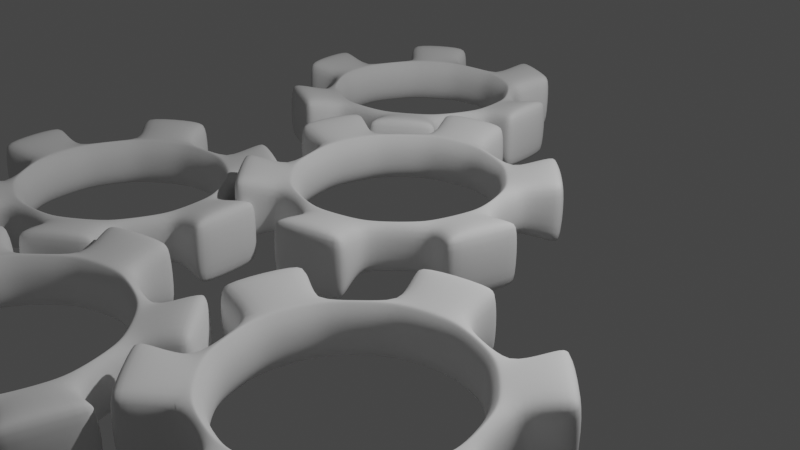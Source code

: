 # Source: gear.blend  (saved by Blender 2.81.16; exported with 4.5.12 LTS)
import bpy
from mathutils import Matrix  # noqa: F401  (used for matrix-valued properties, if any)

bpy.ops.wm.read_factory_settings(use_empty=True)
scene = bpy.context.scene
scene.name = 'Scene'

# ---- collections
col_collection = bpy.data.collections.new('Collection'); scene.collection.children.link(col_collection)

# ---- world
world_world = bpy.data.worlds.new('World'); scene.world = world_world
world_world.use_nodes = True; world_world.node_tree.nodes.clear()
_N = world_world.node_tree.nodes; _L = world_world.node_tree.links
n0 = _N.new('ShaderNodeOutputWorld'); n0.name = 'World Output'; n0.location = (300, 300)
n1 = _N.new('ShaderNodeBackground'); n1.name = 'Background'; n1.location = (10, 300)
n1.inputs[0].default_value = (0.05088, 0.05088, 0.05088, 1.0)
_L.new(n1.outputs[0], n0.inputs[0])
n0.is_active_output = True
world_world.color = (0.05088, 0.05088, 0.05088)
world_world.use_sun_shadow = False
world_world.sun_shadow_jitter_overblur = 0.0

# ---- cameras
cam_camera = bpy.data.cameras.new('Camera')
cam_camera.clip_end = 100.0
cam_camera.ortho_scale = 7.314

# ---- lights
light_light = bpy.data.lights.new('Light', 'POINT')
light_light.transmission_factor = 0.0
light_light.energy = 1000.0
light_light.shadow_soft_size = 0.1
light_light.shadow_maximum_resolution = 0.006
light_light.use_absolute_resolution = True

# ---- meshes
me_cylinder = bpy.data.meshes.new('Cylinder')
me_cylinder.from_pydata([(0.0, 1.0, -0.994), (0.0, 1.0, -0.5288), (0.5, 0.866, -0.994), (0.5, 0.866, -0.5288), (0.866, 0.5, -0.994), (0.866, 0.5, -0.5288), (1.0, -4.89e-08, -0.994), (1.0, -4.89e-08, -0.5288), (0.866, -0.5, -0.994), (0.866, -0.5, -0.5288), (0.5, -0.866, -0.994), (0.5, -0.866, -0.5288), (1.51e-07, -1.0, -0.994), (1.51e-07, -1.0, -0.5288), (-0.5, -0.866, -0.994), (-0.5, -0.866, -0.5288), (-0.866, -0.5, -0.994), (-0.866, -0.5, -0.5288), (-1.0, -4.701e-07, -0.994), (-1.0, -4.701e-07, -0.5288), (-0.866, 0.5, -0.994), (-0.866, 0.5, -0.5288), (-0.5, 0.866, -0.994), (-0.5, 0.866, -0.5288), (6.247e-09, 1.21, -1.043), (0.6048, 1.048, -1.043), (0.6048, 1.048, -0.4801), (6.247e-09, 1.21, -0.4801), (1.048, 0.6048, -1.043), (1.048, 0.6048, -0.4801), (1.21, -3e-08, -1.043), (1.21, -3e-08, -0.4801), (1.048, -0.6048, -1.043), (1.048, -0.6048, -0.4801), (0.6048, -1.048, -1.043), (0.6048, -1.048, -0.4801), (1.889e-07, -1.21, -1.043), (1.889e-07, -1.21, -0.4801), (-0.6048, -1.048, -1.043), (-0.6048, -1.048, -0.4801), (-1.048, -0.6048, -1.043), (-1.048, -0.6048, -0.4801), (-1.21, -5.395e-07, -1.043), (-1.21, -5.395e-07, -0.4801), (-1.048, 0.6048, -1.043), (-1.048, 0.6048, -0.4801), (-0.6048, 1.048, -1.043), (-0.6048, 1.048, -0.4801), (2.058e-08, 1.69, -1.155), (2.058e-08, 1.69, -0.3683), (0.8452, 1.464, -0.3683), (0.8452, 1.464, -1.155), (1.464, 0.8452, -1.155), (1.464, 0.8452, -0.3683), (1.69, 2.521e-08, -0.3683), (1.69, 2.521e-08, -1.155), (1.464, -0.8452, -1.155), (1.464, -0.8452, -0.3683), (0.8452, -1.464, -0.3683), (0.8452, -1.464, -1.155), (2.758e-07, -1.69, -1.155), (2.758e-07, -1.69, -0.3683), (-0.8452, -1.464, -0.3683), (-0.8452, -1.464, -1.155), (-1.464, -0.8452, -1.155), (-1.464, -0.8452, -0.3683), (-1.69, -6.868e-07, -0.3683), (-1.69, -6.868e-07, -1.155), (-1.464, 0.8452, -1.155), (-1.464, 0.8452, -0.3683), (-0.8452, 1.464, -0.3683), (-0.8452, 1.464, -1.155)], [], [(0, 2, 3, 1), (2, 4, 5, 3), (4, 6, 7, 5), (6, 8, 9, 7), (8, 10, 11, 9), (10, 12, 13, 11), (12, 14, 15, 13), (14, 16, 17, 15), (16, 18, 19, 17), (18, 20, 21, 19), (20, 22, 23, 21), (22, 0, 1, 23), (24, 27, 26, 25), (42, 43, 66, 67), (28, 29, 31, 30), (33, 32, 56, 57), (32, 33, 35, 34), (24, 46, 71, 48), (36, 37, 39, 38), (28, 25, 51, 52), (40, 41, 43, 42), (31, 33, 57, 54), (44, 45, 47, 46), (46, 47, 70, 71), (21, 23, 47, 45), (8, 6, 30, 32), (18, 16, 40, 42), (7, 9, 33, 31), (17, 19, 43, 41), (4, 2, 25, 28), (14, 12, 36, 38), (0, 22, 46, 24), (3, 5, 29, 26), (13, 15, 39, 37), (23, 1, 27, 47), (10, 8, 32, 34), (20, 18, 42, 44), (9, 11, 35, 33), (19, 21, 45, 43), (6, 4, 28, 30), (16, 14, 38, 40), (2, 0, 24, 25), (5, 7, 31, 29), (15, 17, 41, 39), (1, 3, 26, 27), (12, 10, 34, 36), (22, 20, 44, 46), (11, 13, 37, 35), (51, 50, 53, 52), (55, 54, 57, 56), (59, 58, 61, 60), (63, 62, 65, 64), (67, 66, 69, 68), (71, 70, 49, 48), (26, 29, 53, 50), (47, 27, 49, 70), (44, 42, 67, 68), (29, 28, 52, 53), (38, 39, 62, 63), (43, 45, 69, 66), (40, 38, 63, 64), (34, 35, 58, 59), (45, 44, 68, 69), (39, 41, 65, 62), (36, 34, 59, 60), (30, 31, 54, 55), (41, 40, 64, 65), (27, 24, 48, 49), (35, 37, 61, 58), (32, 30, 55, 56), (25, 26, 50, 51), (37, 36, 60, 61)])
me_cylinder.polygons.foreach_set('use_smooth', [True] * 72)
_uv = me_cylinder.uv_layers.new(name='UVMap')
_uv.uv.foreach_set('vector', [1.0, 0.5, 0.9167, 0.5, 0.9167, 1.0, 1.0, 1.0, 0.9167, 0.5, 0.8333, 0.5, 0.8333, 1.0, 0.9167, 1.0, 0.8333, 0.5, 0.75, 0.5, 0.75, 1.0, 0.8333, 1.0, 0.75, 0.5, 0.6667, 0.5, 0.6667, 1.0, 0.75, 1.0, 0.6667, 0.5, 0.5833, 0.5, 0.5833, 1.0, 0.6667, 1.0, 0.5833, 0.5, 0.5, 0.5, 0.5, 1.0, 0.5833, 1.0, 0.5, 0.5, 0.4167, 0.5, 0.4167, 1.0, 0.5, 1.0, 0.4167, 0.5, 0.3333, 0.5, 0.3333, 1.0, 0.4167, 1.0, 0.3333, 0.5, 0.25, 0.5, 0.25, 1.0, 0.3333, 1.0, 0.25, 0.5, 0.1667, 0.5, 0.1667, 1.0, 0.25, 1.0, 0.1667, 0.5, 0.08333, 0.5, 0.08333, 1.0, 0.1667, 1.0, 0.08333, 0.5, 7.451e-08, 0.5, 7.451e-08, 1.0, 0.08333, 1.0, 1.0, 0.5, 1.0, 1.0, 0.9167, 1.0, 0.9167, 0.5, 0.25, 0.5, 0.25, 1.0, 0.25, 1.0, 0.25, 0.5, 0.8333, 0.5, 0.8333, 1.0, 0.75, 1.0, 0.75, 0.5, 0.6667, 1.0, 0.6667, 0.5, 0.6667, 0.5, 0.6667, 1.0, 0.6667, 0.5, 0.6667, 1.0, 0.5833, 1.0, 0.5833, 0.5, 7.451e-08, 0.5, 0.08333, 0.5, 0.08333, 0.5, 7.451e-08, 0.5, 0.5, 0.5, 0.5, 1.0, 0.4167, 1.0, 0.4167, 0.5, 0.8333, 0.5, 0.9167, 0.5, 0.9167, 0.5, 0.8333, 0.5, 0.3333, 0.5, 0.3333, 1.0, 0.25, 1.0, 0.25, 0.5, 0.75, 1.0, 0.6667, 1.0, 0.6667, 1.0, 0.75, 1.0, 0.1667, 0.5, 0.1667, 1.0, 0.08333, 1.0, 0.08333, 0.5, 0.08333, 0.5, 0.08333, 1.0, 0.08333, 1.0, 0.08333, 0.5, 0.1667, 1.0, 0.08333, 1.0, 0.08333, 1.0, 0.1667, 1.0, 0.6667, 0.5, 0.75, 0.5, 0.75, 0.5, 0.6667, 0.5, 0.25, 0.5, 0.3333, 0.5, 0.3333, 0.5, 0.25, 0.5, 0.75, 1.0, 0.6667, 1.0, 0.6667, 1.0, 0.75, 1.0, 0.3333, 1.0, 0.25, 1.0, 0.25, 1.0, 0.3333, 1.0, 0.8333, 0.5, 0.9167, 0.5, 0.9167, 0.5, 0.8333, 0.5, 0.4167, 0.5, 0.5, 0.5, 0.5, 0.5, 0.4167, 0.5, 7.451e-08, 0.5, 0.08333, 0.5, 0.08333, 0.5, 7.451e-08, 0.5, 0.9167, 1.0, 0.8333, 1.0, 0.8333, 1.0, 0.9167, 1.0, 0.5, 1.0, 0.4167, 1.0, 0.4167, 1.0, 0.5, 1.0, 0.08333, 1.0, 7.451e-08, 1.0, 7.451e-08, 1.0, 0.08333, 1.0, 0.5833, 0.5, 0.6667, 0.5, 0.6667, 0.5, 0.5833, 0.5, 0.1667, 0.5, 0.25, 0.5, 0.25, 0.5, 0.1667, 0.5, 0.6667, 1.0, 0.5833, 1.0, 0.5833, 1.0, 0.6667, 1.0, 0.25, 1.0, 0.1667, 1.0, 0.1667, 1.0, 0.25, 1.0, 0.75, 0.5, 0.8333, 0.5, 0.8333, 0.5, 0.75, 0.5, 0.3333, 0.5, 0.4167, 0.5, 0.4167, 0.5, 0.3333, 0.5, 0.9167, 0.5, 1.0, 0.5, 1.0, 0.5, 0.9167, 0.5, 0.8333, 1.0, 0.75, 1.0, 0.75, 1.0, 0.8333, 1.0, 0.4167, 1.0, 0.3333, 1.0, 0.3333, 1.0, 0.4167, 1.0, 1.0, 1.0, 0.9167, 1.0, 0.9167, 1.0, 1.0, 1.0, 0.5, 0.5, 0.5833, 0.5, 0.5833, 0.5, 0.5, 0.5, 0.08333, 0.5, 0.1667, 0.5, 0.1667, 0.5, 0.08333, 0.5, 0.5833, 1.0, 0.5, 1.0, 0.5, 1.0, 0.5833, 1.0, 0.9167, 0.5, 0.9167, 1.0, 0.8333, 1.0, 0.8333, 0.5, 0.75, 0.5, 0.75, 1.0, 0.6667, 1.0, 0.6667, 0.5, 0.5833, 0.5, 0.5833, 1.0, 0.5, 1.0, 0.5, 0.5, 0.4167, 0.5, 0.4167, 1.0, 0.3333, 1.0, 0.3333, 0.5, 0.25, 0.5, 0.25, 1.0, 0.1667, 1.0, 0.1667, 0.5, 0.08333, 0.5, 0.08333, 1.0, 7.451e-08, 1.0, 7.451e-08, 0.5, 0.9167, 1.0, 0.8333, 1.0, 0.8333, 1.0, 0.9167, 1.0, 0.08333, 1.0, 7.451e-08, 1.0, 7.451e-08, 1.0, 0.08333, 1.0, 0.1667, 0.5, 0.25, 0.5, 0.25, 0.5, 0.1667, 0.5, 0.8333, 1.0, 0.8333, 0.5, 0.8333, 0.5, 0.8333, 1.0, 0.4167, 0.5, 0.4167, 1.0, 0.4167, 1.0, 0.4167, 0.5, 0.25, 1.0, 0.1667, 1.0, 0.1667, 1.0, 0.25, 1.0, 0.3333, 0.5, 0.4167, 0.5, 0.4167, 0.5, 0.3333, 0.5, 0.5833, 0.5, 0.5833, 1.0, 0.5833, 1.0, 0.5833, 0.5, 0.1667, 1.0, 0.1667, 0.5, 0.1667, 0.5, 0.1667, 1.0, 0.4167, 1.0, 0.3333, 1.0, 0.3333, 1.0, 0.4167, 1.0, 0.5, 0.5, 0.5833, 0.5, 0.5833, 0.5, 0.5, 0.5, 0.75, 0.5, 0.75, 1.0, 0.75, 1.0, 0.75, 0.5, 0.3333, 1.0, 0.3333, 0.5, 0.3333, 0.5, 0.3333, 1.0, 1.0, 1.0, 1.0, 0.5, 1.0, 0.5, 1.0, 1.0, 0.5833, 1.0, 0.5, 1.0, 0.5, 1.0, 0.5833, 1.0, 0.6667, 0.5, 0.75, 0.5, 0.75, 0.5, 0.6667, 0.5, 0.9167, 0.5, 0.9167, 1.0, 0.9167, 1.0, 0.9167, 0.5, 0.5, 1.0, 0.5, 0.5, 0.5, 0.5, 0.5, 1.0])
me_cylinder.use_remesh_fix_poles = True
me_cylinder.use_remesh_preserve_attributes = False
me_cylinder.use_mirror_vertex_groups = False
me_cylinder.update()
me_cylinder_001 = bpy.data.meshes.new('Cylinder.001')
me_cylinder_001.from_pydata([(0.0, 1.0, -0.994), (0.0, 1.0, -0.5288), (0.5, 0.866, -0.994), (0.5, 0.866, -0.5288), (0.866, 0.5, -0.994), (0.866, 0.5, -0.5288), (1.0, -4.89e-08, -0.994), (1.0, -4.89e-08, -0.5288), (0.866, -0.5, -0.994), (0.866, -0.5, -0.5288), (0.5, -0.866, -0.994), (0.5, -0.866, -0.5288), (1.51e-07, -1.0, -0.994), (1.51e-07, -1.0, -0.5288), (-0.5, -0.866, -0.994), (-0.5, -0.866, -0.5288), (-0.866, -0.5, -0.994), (-0.866, -0.5, -0.5288), (-1.0, -4.701e-07, -0.994), (-1.0, -4.701e-07, -0.5288), (-0.866, 0.5, -0.994), (-0.866, 0.5, -0.5288), (-0.5, 0.866, -0.994), (-0.5, 0.866, -0.5288), (6.247e-09, 1.21, -1.043), (0.6048, 1.048, -1.043), (0.6048, 1.048, -0.4801), (6.247e-09, 1.21, -0.4801), (1.048, 0.6048, -1.043), (1.048, 0.6048, -0.4801), (1.21, -3e-08, -1.043), (1.21, -3e-08, -0.4801), (1.048, -0.6048, -1.043), (1.048, -0.6048, -0.4801), (0.6048, -1.048, -1.043), (0.6048, -1.048, -0.4801), (1.889e-07, -1.21, -1.043), (1.889e-07, -1.21, -0.4801), (-0.6048, -1.048, -1.043), (-0.6048, -1.048, -0.4801), (-1.048, -0.6048, -1.043), (-1.048, -0.6048, -0.4801), (-1.21, -5.395e-07, -1.043), (-1.21, -5.395e-07, -0.4801), (-1.048, 0.6048, -1.043), (-1.048, 0.6048, -0.4801), (-0.6048, 1.048, -1.043), (-0.6048, 1.048, -0.4801), (2.058e-08, 1.69, -1.155), (2.058e-08, 1.69, -0.3683), (0.8452, 1.464, -0.3683), (0.8452, 1.464, -1.155), (1.464, 0.8452, -1.155), (1.464, 0.8452, -0.3683), (1.69, 2.521e-08, -0.3683), (1.69, 2.521e-08, -1.155), (1.464, -0.8452, -1.155), (1.464, -0.8452, -0.3683), (0.8452, -1.464, -0.3683), (0.8452, -1.464, -1.155), (2.758e-07, -1.69, -1.155), (2.758e-07, -1.69, -0.3683), (-0.8452, -1.464, -0.3683), (-0.8452, -1.464, -1.155), (-1.464, -0.8452, -1.155), (-1.464, -0.8452, -0.3683), (-1.69, -6.868e-07, -0.3683), (-1.69, -6.868e-07, -1.155), (-1.464, 0.8452, -1.155), (-1.464, 0.8452, -0.3683), (-0.8452, 1.464, -0.3683), (-0.8452, 1.464, -1.155)], [], [(0, 2, 3, 1), (2, 4, 5, 3), (4, 6, 7, 5), (6, 8, 9, 7), (8, 10, 11, 9), (10, 12, 13, 11), (12, 14, 15, 13), (14, 16, 17, 15), (16, 18, 19, 17), (18, 20, 21, 19), (20, 22, 23, 21), (22, 0, 1, 23), (24, 27, 26, 25), (42, 43, 66, 67), (28, 29, 31, 30), (33, 32, 56, 57), (32, 33, 35, 34), (24, 46, 71, 48), (36, 37, 39, 38), (28, 25, 51, 52), (40, 41, 43, 42), (31, 33, 57, 54), (44, 45, 47, 46), (46, 47, 70, 71), (21, 23, 47, 45), (8, 6, 30, 32), (18, 16, 40, 42), (7, 9, 33, 31), (17, 19, 43, 41), (4, 2, 25, 28), (14, 12, 36, 38), (0, 22, 46, 24), (3, 5, 29, 26), (13, 15, 39, 37), (23, 1, 27, 47), (10, 8, 32, 34), (20, 18, 42, 44), (9, 11, 35, 33), (19, 21, 45, 43), (6, 4, 28, 30), (16, 14, 38, 40), (2, 0, 24, 25), (5, 7, 31, 29), (15, 17, 41, 39), (1, 3, 26, 27), (12, 10, 34, 36), (22, 20, 44, 46), (11, 13, 37, 35), (51, 50, 53, 52), (55, 54, 57, 56), (59, 58, 61, 60), (63, 62, 65, 64), (67, 66, 69, 68), (71, 70, 49, 48), (26, 29, 53, 50), (47, 27, 49, 70), (44, 42, 67, 68), (29, 28, 52, 53), (38, 39, 62, 63), (43, 45, 69, 66), (40, 38, 63, 64), (34, 35, 58, 59), (45, 44, 68, 69), (39, 41, 65, 62), (36, 34, 59, 60), (30, 31, 54, 55), (41, 40, 64, 65), (27, 24, 48, 49), (35, 37, 61, 58), (32, 30, 55, 56), (25, 26, 50, 51), (37, 36, 60, 61)])
me_cylinder_001.polygons.foreach_set('use_smooth', [True] * 72)
_uv = me_cylinder_001.uv_layers.new(name='UVMap')
_uv.uv.foreach_set('vector', [1.0, 0.5, 0.9167, 0.5, 0.9167, 1.0, 1.0, 1.0, 0.9167, 0.5, 0.8333, 0.5, 0.8333, 1.0, 0.9167, 1.0, 0.8333, 0.5, 0.75, 0.5, 0.75, 1.0, 0.8333, 1.0, 0.75, 0.5, 0.6667, 0.5, 0.6667, 1.0, 0.75, 1.0, 0.6667, 0.5, 0.5833, 0.5, 0.5833, 1.0, 0.6667, 1.0, 0.5833, 0.5, 0.5, 0.5, 0.5, 1.0, 0.5833, 1.0, 0.5, 0.5, 0.4167, 0.5, 0.4167, 1.0, 0.5, 1.0, 0.4167, 0.5, 0.3333, 0.5, 0.3333, 1.0, 0.4167, 1.0, 0.3333, 0.5, 0.25, 0.5, 0.25, 1.0, 0.3333, 1.0, 0.25, 0.5, 0.1667, 0.5, 0.1667, 1.0, 0.25, 1.0, 0.1667, 0.5, 0.08333, 0.5, 0.08333, 1.0, 0.1667, 1.0, 0.08333, 0.5, 7.451e-08, 0.5, 7.451e-08, 1.0, 0.08333, 1.0, 1.0, 0.5, 1.0, 1.0, 0.9167, 1.0, 0.9167, 0.5, 0.25, 0.5, 0.25, 1.0, 0.25, 1.0, 0.25, 0.5, 0.8333, 0.5, 0.8333, 1.0, 0.75, 1.0, 0.75, 0.5, 0.6667, 1.0, 0.6667, 0.5, 0.6667, 0.5, 0.6667, 1.0, 0.6667, 0.5, 0.6667, 1.0, 0.5833, 1.0, 0.5833, 0.5, 7.451e-08, 0.5, 0.08333, 0.5, 0.08333, 0.5, 7.451e-08, 0.5, 0.5, 0.5, 0.5, 1.0, 0.4167, 1.0, 0.4167, 0.5, 0.8333, 0.5, 0.9167, 0.5, 0.9167, 0.5, 0.8333, 0.5, 0.3333, 0.5, 0.3333, 1.0, 0.25, 1.0, 0.25, 0.5, 0.75, 1.0, 0.6667, 1.0, 0.6667, 1.0, 0.75, 1.0, 0.1667, 0.5, 0.1667, 1.0, 0.08333, 1.0, 0.08333, 0.5, 0.08333, 0.5, 0.08333, 1.0, 0.08333, 1.0, 0.08333, 0.5, 0.1667, 1.0, 0.08333, 1.0, 0.08333, 1.0, 0.1667, 1.0, 0.6667, 0.5, 0.75, 0.5, 0.75, 0.5, 0.6667, 0.5, 0.25, 0.5, 0.3333, 0.5, 0.3333, 0.5, 0.25, 0.5, 0.75, 1.0, 0.6667, 1.0, 0.6667, 1.0, 0.75, 1.0, 0.3333, 1.0, 0.25, 1.0, 0.25, 1.0, 0.3333, 1.0, 0.8333, 0.5, 0.9167, 0.5, 0.9167, 0.5, 0.8333, 0.5, 0.4167, 0.5, 0.5, 0.5, 0.5, 0.5, 0.4167, 0.5, 7.451e-08, 0.5, 0.08333, 0.5, 0.08333, 0.5, 7.451e-08, 0.5, 0.9167, 1.0, 0.8333, 1.0, 0.8333, 1.0, 0.9167, 1.0, 0.5, 1.0, 0.4167, 1.0, 0.4167, 1.0, 0.5, 1.0, 0.08333, 1.0, 7.451e-08, 1.0, 7.451e-08, 1.0, 0.08333, 1.0, 0.5833, 0.5, 0.6667, 0.5, 0.6667, 0.5, 0.5833, 0.5, 0.1667, 0.5, 0.25, 0.5, 0.25, 0.5, 0.1667, 0.5, 0.6667, 1.0, 0.5833, 1.0, 0.5833, 1.0, 0.6667, 1.0, 0.25, 1.0, 0.1667, 1.0, 0.1667, 1.0, 0.25, 1.0, 0.75, 0.5, 0.8333, 0.5, 0.8333, 0.5, 0.75, 0.5, 0.3333, 0.5, 0.4167, 0.5, 0.4167, 0.5, 0.3333, 0.5, 0.9167, 0.5, 1.0, 0.5, 1.0, 0.5, 0.9167, 0.5, 0.8333, 1.0, 0.75, 1.0, 0.75, 1.0, 0.8333, 1.0, 0.4167, 1.0, 0.3333, 1.0, 0.3333, 1.0, 0.4167, 1.0, 1.0, 1.0, 0.9167, 1.0, 0.9167, 1.0, 1.0, 1.0, 0.5, 0.5, 0.5833, 0.5, 0.5833, 0.5, 0.5, 0.5, 0.08333, 0.5, 0.1667, 0.5, 0.1667, 0.5, 0.08333, 0.5, 0.5833, 1.0, 0.5, 1.0, 0.5, 1.0, 0.5833, 1.0, 0.9167, 0.5, 0.9167, 1.0, 0.8333, 1.0, 0.8333, 0.5, 0.75, 0.5, 0.75, 1.0, 0.6667, 1.0, 0.6667, 0.5, 0.5833, 0.5, 0.5833, 1.0, 0.5, 1.0, 0.5, 0.5, 0.4167, 0.5, 0.4167, 1.0, 0.3333, 1.0, 0.3333, 0.5, 0.25, 0.5, 0.25, 1.0, 0.1667, 1.0, 0.1667, 0.5, 0.08333, 0.5, 0.08333, 1.0, 7.451e-08, 1.0, 7.451e-08, 0.5, 0.9167, 1.0, 0.8333, 1.0, 0.8333, 1.0, 0.9167, 1.0, 0.08333, 1.0, 7.451e-08, 1.0, 7.451e-08, 1.0, 0.08333, 1.0, 0.1667, 0.5, 0.25, 0.5, 0.25, 0.5, 0.1667, 0.5, 0.8333, 1.0, 0.8333, 0.5, 0.8333, 0.5, 0.8333, 1.0, 0.4167, 0.5, 0.4167, 1.0, 0.4167, 1.0, 0.4167, 0.5, 0.25, 1.0, 0.1667, 1.0, 0.1667, 1.0, 0.25, 1.0, 0.3333, 0.5, 0.4167, 0.5, 0.4167, 0.5, 0.3333, 0.5, 0.5833, 0.5, 0.5833, 1.0, 0.5833, 1.0, 0.5833, 0.5, 0.1667, 1.0, 0.1667, 0.5, 0.1667, 0.5, 0.1667, 1.0, 0.4167, 1.0, 0.3333, 1.0, 0.3333, 1.0, 0.4167, 1.0, 0.5, 0.5, 0.5833, 0.5, 0.5833, 0.5, 0.5, 0.5, 0.75, 0.5, 0.75, 1.0, 0.75, 1.0, 0.75, 0.5, 0.3333, 1.0, 0.3333, 0.5, 0.3333, 0.5, 0.3333, 1.0, 1.0, 1.0, 1.0, 0.5, 1.0, 0.5, 1.0, 1.0, 0.5833, 1.0, 0.5, 1.0, 0.5, 1.0, 0.5833, 1.0, 0.6667, 0.5, 0.75, 0.5, 0.75, 0.5, 0.6667, 0.5, 0.9167, 0.5, 0.9167, 1.0, 0.9167, 1.0, 0.9167, 0.5, 0.5, 1.0, 0.5, 0.5, 0.5, 0.5, 0.5, 1.0])
me_cylinder_001.use_remesh_fix_poles = True
me_cylinder_001.use_remesh_preserve_attributes = False
me_cylinder_001.use_mirror_vertex_groups = False
me_cylinder_001.update()
me_cylinder_002 = bpy.data.meshes.new('Cylinder.002')
me_cylinder_002.from_pydata([(0.0, 1.0, -0.994), (0.0, 1.0, -0.5288), (0.5, 0.866, -0.994), (0.5, 0.866, -0.5288), (0.866, 0.5, -0.994), (0.866, 0.5, -0.5288), (1.0, -4.89e-08, -0.994), (1.0, -4.89e-08, -0.5288), (0.866, -0.5, -0.994), (0.866, -0.5, -0.5288), (0.5, -0.866, -0.994), (0.5, -0.866, -0.5288), (1.51e-07, -1.0, -0.994), (1.51e-07, -1.0, -0.5288), (-0.5, -0.866, -0.994), (-0.5, -0.866, -0.5288), (-0.866, -0.5, -0.994), (-0.866, -0.5, -0.5288), (-1.0, -4.701e-07, -0.994), (-1.0, -4.701e-07, -0.5288), (-0.866, 0.5, -0.994), (-0.866, 0.5, -0.5288), (-0.5, 0.866, -0.994), (-0.5, 0.866, -0.5288), (6.247e-09, 1.21, -1.043), (0.6048, 1.048, -1.043), (0.6048, 1.048, -0.4801), (6.247e-09, 1.21, -0.4801), (1.048, 0.6048, -1.043), (1.048, 0.6048, -0.4801), (1.21, -3e-08, -1.043), (1.21, -3e-08, -0.4801), (1.048, -0.6048, -1.043), (1.048, -0.6048, -0.4801), (0.6048, -1.048, -1.043), (0.6048, -1.048, -0.4801), (1.889e-07, -1.21, -1.043), (1.889e-07, -1.21, -0.4801), (-0.6048, -1.048, -1.043), (-0.6048, -1.048, -0.4801), (-1.048, -0.6048, -1.043), (-1.048, -0.6048, -0.4801), (-1.21, -5.395e-07, -1.043), (-1.21, -5.395e-07, -0.4801), (-1.048, 0.6048, -1.043), (-1.048, 0.6048, -0.4801), (-0.6048, 1.048, -1.043), (-0.6048, 1.048, -0.4801), (2.058e-08, 1.69, -1.155), (2.058e-08, 1.69, -0.3683), (0.8452, 1.464, -0.3683), (0.8452, 1.464, -1.155), (1.464, 0.8452, -1.155), (1.464, 0.8452, -0.3683), (1.69, 2.521e-08, -0.3683), (1.69, 2.521e-08, -1.155), (1.464, -0.8452, -1.155), (1.464, -0.8452, -0.3683), (0.8452, -1.464, -0.3683), (0.8452, -1.464, -1.155), (2.758e-07, -1.69, -1.155), (2.758e-07, -1.69, -0.3683), (-0.8452, -1.464, -0.3683), (-0.8452, -1.464, -1.155), (-1.464, -0.8452, -1.155), (-1.464, -0.8452, -0.3683), (-1.69, -6.868e-07, -0.3683), (-1.69, -6.868e-07, -1.155), (-1.464, 0.8452, -1.155), (-1.464, 0.8452, -0.3683), (-0.8452, 1.464, -0.3683), (-0.8452, 1.464, -1.155)], [], [(0, 2, 3, 1), (2, 4, 5, 3), (4, 6, 7, 5), (6, 8, 9, 7), (8, 10, 11, 9), (10, 12, 13, 11), (12, 14, 15, 13), (14, 16, 17, 15), (16, 18, 19, 17), (18, 20, 21, 19), (20, 22, 23, 21), (22, 0, 1, 23), (24, 27, 26, 25), (42, 43, 66, 67), (28, 29, 31, 30), (33, 32, 56, 57), (32, 33, 35, 34), (24, 46, 71, 48), (36, 37, 39, 38), (28, 25, 51, 52), (40, 41, 43, 42), (31, 33, 57, 54), (44, 45, 47, 46), (46, 47, 70, 71), (21, 23, 47, 45), (8, 6, 30, 32), (18, 16, 40, 42), (7, 9, 33, 31), (17, 19, 43, 41), (4, 2, 25, 28), (14, 12, 36, 38), (0, 22, 46, 24), (3, 5, 29, 26), (13, 15, 39, 37), (23, 1, 27, 47), (10, 8, 32, 34), (20, 18, 42, 44), (9, 11, 35, 33), (19, 21, 45, 43), (6, 4, 28, 30), (16, 14, 38, 40), (2, 0, 24, 25), (5, 7, 31, 29), (15, 17, 41, 39), (1, 3, 26, 27), (12, 10, 34, 36), (22, 20, 44, 46), (11, 13, 37, 35), (51, 50, 53, 52), (55, 54, 57, 56), (59, 58, 61, 60), (63, 62, 65, 64), (67, 66, 69, 68), (71, 70, 49, 48), (26, 29, 53, 50), (47, 27, 49, 70), (44, 42, 67, 68), (29, 28, 52, 53), (38, 39, 62, 63), (43, 45, 69, 66), (40, 38, 63, 64), (34, 35, 58, 59), (45, 44, 68, 69), (39, 41, 65, 62), (36, 34, 59, 60), (30, 31, 54, 55), (41, 40, 64, 65), (27, 24, 48, 49), (35, 37, 61, 58), (32, 30, 55, 56), (25, 26, 50, 51), (37, 36, 60, 61)])
me_cylinder_002.polygons.foreach_set('use_smooth', [True] * 72)
_uv = me_cylinder_002.uv_layers.new(name='UVMap')
_uv.uv.foreach_set('vector', [1.0, 0.5, 0.9167, 0.5, 0.9167, 1.0, 1.0, 1.0, 0.9167, 0.5, 0.8333, 0.5, 0.8333, 1.0, 0.9167, 1.0, 0.8333, 0.5, 0.75, 0.5, 0.75, 1.0, 0.8333, 1.0, 0.75, 0.5, 0.6667, 0.5, 0.6667, 1.0, 0.75, 1.0, 0.6667, 0.5, 0.5833, 0.5, 0.5833, 1.0, 0.6667, 1.0, 0.5833, 0.5, 0.5, 0.5, 0.5, 1.0, 0.5833, 1.0, 0.5, 0.5, 0.4167, 0.5, 0.4167, 1.0, 0.5, 1.0, 0.4167, 0.5, 0.3333, 0.5, 0.3333, 1.0, 0.4167, 1.0, 0.3333, 0.5, 0.25, 0.5, 0.25, 1.0, 0.3333, 1.0, 0.25, 0.5, 0.1667, 0.5, 0.1667, 1.0, 0.25, 1.0, 0.1667, 0.5, 0.08333, 0.5, 0.08333, 1.0, 0.1667, 1.0, 0.08333, 0.5, 7.451e-08, 0.5, 7.451e-08, 1.0, 0.08333, 1.0, 1.0, 0.5, 1.0, 1.0, 0.9167, 1.0, 0.9167, 0.5, 0.25, 0.5, 0.25, 1.0, 0.25, 1.0, 0.25, 0.5, 0.8333, 0.5, 0.8333, 1.0, 0.75, 1.0, 0.75, 0.5, 0.6667, 1.0, 0.6667, 0.5, 0.6667, 0.5, 0.6667, 1.0, 0.6667, 0.5, 0.6667, 1.0, 0.5833, 1.0, 0.5833, 0.5, 7.451e-08, 0.5, 0.08333, 0.5, 0.08333, 0.5, 7.451e-08, 0.5, 0.5, 0.5, 0.5, 1.0, 0.4167, 1.0, 0.4167, 0.5, 0.8333, 0.5, 0.9167, 0.5, 0.9167, 0.5, 0.8333, 0.5, 0.3333, 0.5, 0.3333, 1.0, 0.25, 1.0, 0.25, 0.5, 0.75, 1.0, 0.6667, 1.0, 0.6667, 1.0, 0.75, 1.0, 0.1667, 0.5, 0.1667, 1.0, 0.08333, 1.0, 0.08333, 0.5, 0.08333, 0.5, 0.08333, 1.0, 0.08333, 1.0, 0.08333, 0.5, 0.1667, 1.0, 0.08333, 1.0, 0.08333, 1.0, 0.1667, 1.0, 0.6667, 0.5, 0.75, 0.5, 0.75, 0.5, 0.6667, 0.5, 0.25, 0.5, 0.3333, 0.5, 0.3333, 0.5, 0.25, 0.5, 0.75, 1.0, 0.6667, 1.0, 0.6667, 1.0, 0.75, 1.0, 0.3333, 1.0, 0.25, 1.0, 0.25, 1.0, 0.3333, 1.0, 0.8333, 0.5, 0.9167, 0.5, 0.9167, 0.5, 0.8333, 0.5, 0.4167, 0.5, 0.5, 0.5, 0.5, 0.5, 0.4167, 0.5, 7.451e-08, 0.5, 0.08333, 0.5, 0.08333, 0.5, 7.451e-08, 0.5, 0.9167, 1.0, 0.8333, 1.0, 0.8333, 1.0, 0.9167, 1.0, 0.5, 1.0, 0.4167, 1.0, 0.4167, 1.0, 0.5, 1.0, 0.08333, 1.0, 7.451e-08, 1.0, 7.451e-08, 1.0, 0.08333, 1.0, 0.5833, 0.5, 0.6667, 0.5, 0.6667, 0.5, 0.5833, 0.5, 0.1667, 0.5, 0.25, 0.5, 0.25, 0.5, 0.1667, 0.5, 0.6667, 1.0, 0.5833, 1.0, 0.5833, 1.0, 0.6667, 1.0, 0.25, 1.0, 0.1667, 1.0, 0.1667, 1.0, 0.25, 1.0, 0.75, 0.5, 0.8333, 0.5, 0.8333, 0.5, 0.75, 0.5, 0.3333, 0.5, 0.4167, 0.5, 0.4167, 0.5, 0.3333, 0.5, 0.9167, 0.5, 1.0, 0.5, 1.0, 0.5, 0.9167, 0.5, 0.8333, 1.0, 0.75, 1.0, 0.75, 1.0, 0.8333, 1.0, 0.4167, 1.0, 0.3333, 1.0, 0.3333, 1.0, 0.4167, 1.0, 1.0, 1.0, 0.9167, 1.0, 0.9167, 1.0, 1.0, 1.0, 0.5, 0.5, 0.5833, 0.5, 0.5833, 0.5, 0.5, 0.5, 0.08333, 0.5, 0.1667, 0.5, 0.1667, 0.5, 0.08333, 0.5, 0.5833, 1.0, 0.5, 1.0, 0.5, 1.0, 0.5833, 1.0, 0.9167, 0.5, 0.9167, 1.0, 0.8333, 1.0, 0.8333, 0.5, 0.75, 0.5, 0.75, 1.0, 0.6667, 1.0, 0.6667, 0.5, 0.5833, 0.5, 0.5833, 1.0, 0.5, 1.0, 0.5, 0.5, 0.4167, 0.5, 0.4167, 1.0, 0.3333, 1.0, 0.3333, 0.5, 0.25, 0.5, 0.25, 1.0, 0.1667, 1.0, 0.1667, 0.5, 0.08333, 0.5, 0.08333, 1.0, 7.451e-08, 1.0, 7.451e-08, 0.5, 0.9167, 1.0, 0.8333, 1.0, 0.8333, 1.0, 0.9167, 1.0, 0.08333, 1.0, 7.451e-08, 1.0, 7.451e-08, 1.0, 0.08333, 1.0, 0.1667, 0.5, 0.25, 0.5, 0.25, 0.5, 0.1667, 0.5, 0.8333, 1.0, 0.8333, 0.5, 0.8333, 0.5, 0.8333, 1.0, 0.4167, 0.5, 0.4167, 1.0, 0.4167, 1.0, 0.4167, 0.5, 0.25, 1.0, 0.1667, 1.0, 0.1667, 1.0, 0.25, 1.0, 0.3333, 0.5, 0.4167, 0.5, 0.4167, 0.5, 0.3333, 0.5, 0.5833, 0.5, 0.5833, 1.0, 0.5833, 1.0, 0.5833, 0.5, 0.1667, 1.0, 0.1667, 0.5, 0.1667, 0.5, 0.1667, 1.0, 0.4167, 1.0, 0.3333, 1.0, 0.3333, 1.0, 0.4167, 1.0, 0.5, 0.5, 0.5833, 0.5, 0.5833, 0.5, 0.5, 0.5, 0.75, 0.5, 0.75, 1.0, 0.75, 1.0, 0.75, 0.5, 0.3333, 1.0, 0.3333, 0.5, 0.3333, 0.5, 0.3333, 1.0, 1.0, 1.0, 1.0, 0.5, 1.0, 0.5, 1.0, 1.0, 0.5833, 1.0, 0.5, 1.0, 0.5, 1.0, 0.5833, 1.0, 0.6667, 0.5, 0.75, 0.5, 0.75, 0.5, 0.6667, 0.5, 0.9167, 0.5, 0.9167, 1.0, 0.9167, 1.0, 0.9167, 0.5, 0.5, 1.0, 0.5, 0.5, 0.5, 0.5, 0.5, 1.0])
me_cylinder_002.use_remesh_fix_poles = True
me_cylinder_002.use_remesh_preserve_attributes = False
me_cylinder_002.use_mirror_vertex_groups = False
me_cylinder_002.update()
me_cylinder_003 = bpy.data.meshes.new('Cylinder.003')
me_cylinder_003.from_pydata([(0.0, 1.0, -0.994), (0.0, 1.0, -0.5288), (0.5, 0.866, -0.994), (0.5, 0.866, -0.5288), (0.866, 0.5, -0.994), (0.866, 0.5, -0.5288), (1.0, -4.89e-08, -0.994), (1.0, -4.89e-08, -0.5288), (0.866, -0.5, -0.994), (0.866, -0.5, -0.5288), (0.5, -0.866, -0.994), (0.5, -0.866, -0.5288), (1.51e-07, -1.0, -0.994), (1.51e-07, -1.0, -0.5288), (-0.5, -0.866, -0.994), (-0.5, -0.866, -0.5288), (-0.866, -0.5, -0.994), (-0.866, -0.5, -0.5288), (-1.0, -4.701e-07, -0.994), (-1.0, -4.701e-07, -0.5288), (-0.866, 0.5, -0.994), (-0.866, 0.5, -0.5288), (-0.5, 0.866, -0.994), (-0.5, 0.866, -0.5288), (6.247e-09, 1.21, -1.043), (0.6048, 1.048, -1.043), (0.6048, 1.048, -0.4801), (6.247e-09, 1.21, -0.4801), (1.048, 0.6048, -1.043), (1.048, 0.6048, -0.4801), (1.21, -3e-08, -1.043), (1.21, -3e-08, -0.4801), (1.048, -0.6048, -1.043), (1.048, -0.6048, -0.4801), (0.6048, -1.048, -1.043), (0.6048, -1.048, -0.4801), (1.889e-07, -1.21, -1.043), (1.889e-07, -1.21, -0.4801), (-0.6048, -1.048, -1.043), (-0.6048, -1.048, -0.4801), (-1.048, -0.6048, -1.043), (-1.048, -0.6048, -0.4801), (-1.21, -5.395e-07, -1.043), (-1.21, -5.395e-07, -0.4801), (-1.048, 0.6048, -1.043), (-1.048, 0.6048, -0.4801), (-0.6048, 1.048, -1.043), (-0.6048, 1.048, -0.4801), (2.058e-08, 1.69, -1.155), (2.058e-08, 1.69, -0.3683), (0.8452, 1.464, -0.3683), (0.8452, 1.464, -1.155), (1.464, 0.8452, -1.155), (1.464, 0.8452, -0.3683), (1.69, 2.521e-08, -0.3683), (1.69, 2.521e-08, -1.155), (1.464, -0.8452, -1.155), (1.464, -0.8452, -0.3683), (0.8452, -1.464, -0.3683), (0.8452, -1.464, -1.155), (2.758e-07, -1.69, -1.155), (2.758e-07, -1.69, -0.3683), (-0.8452, -1.464, -0.3683), (-0.8452, -1.464, -1.155), (-1.464, -0.8452, -1.155), (-1.464, -0.8452, -0.3683), (-1.69, -6.868e-07, -0.3683), (-1.69, -6.868e-07, -1.155), (-1.464, 0.8452, -1.155), (-1.464, 0.8452, -0.3683), (-0.8452, 1.464, -0.3683), (-0.8452, 1.464, -1.155)], [], [(0, 2, 3, 1), (2, 4, 5, 3), (4, 6, 7, 5), (6, 8, 9, 7), (8, 10, 11, 9), (10, 12, 13, 11), (12, 14, 15, 13), (14, 16, 17, 15), (16, 18, 19, 17), (18, 20, 21, 19), (20, 22, 23, 21), (22, 0, 1, 23), (24, 27, 26, 25), (42, 43, 66, 67), (28, 29, 31, 30), (33, 32, 56, 57), (32, 33, 35, 34), (24, 46, 71, 48), (36, 37, 39, 38), (28, 25, 51, 52), (40, 41, 43, 42), (31, 33, 57, 54), (44, 45, 47, 46), (46, 47, 70, 71), (21, 23, 47, 45), (8, 6, 30, 32), (18, 16, 40, 42), (7, 9, 33, 31), (17, 19, 43, 41), (4, 2, 25, 28), (14, 12, 36, 38), (0, 22, 46, 24), (3, 5, 29, 26), (13, 15, 39, 37), (23, 1, 27, 47), (10, 8, 32, 34), (20, 18, 42, 44), (9, 11, 35, 33), (19, 21, 45, 43), (6, 4, 28, 30), (16, 14, 38, 40), (2, 0, 24, 25), (5, 7, 31, 29), (15, 17, 41, 39), (1, 3, 26, 27), (12, 10, 34, 36), (22, 20, 44, 46), (11, 13, 37, 35), (51, 50, 53, 52), (55, 54, 57, 56), (59, 58, 61, 60), (63, 62, 65, 64), (67, 66, 69, 68), (71, 70, 49, 48), (26, 29, 53, 50), (47, 27, 49, 70), (44, 42, 67, 68), (29, 28, 52, 53), (38, 39, 62, 63), (43, 45, 69, 66), (40, 38, 63, 64), (34, 35, 58, 59), (45, 44, 68, 69), (39, 41, 65, 62), (36, 34, 59, 60), (30, 31, 54, 55), (41, 40, 64, 65), (27, 24, 48, 49), (35, 37, 61, 58), (32, 30, 55, 56), (25, 26, 50, 51), (37, 36, 60, 61)])
me_cylinder_003.polygons.foreach_set('use_smooth', [True] * 72)
_uv = me_cylinder_003.uv_layers.new(name='UVMap')
_uv.uv.foreach_set('vector', [1.0, 0.5, 0.9167, 0.5, 0.9167, 1.0, 1.0, 1.0, 0.9167, 0.5, 0.8333, 0.5, 0.8333, 1.0, 0.9167, 1.0, 0.8333, 0.5, 0.75, 0.5, 0.75, 1.0, 0.8333, 1.0, 0.75, 0.5, 0.6667, 0.5, 0.6667, 1.0, 0.75, 1.0, 0.6667, 0.5, 0.5833, 0.5, 0.5833, 1.0, 0.6667, 1.0, 0.5833, 0.5, 0.5, 0.5, 0.5, 1.0, 0.5833, 1.0, 0.5, 0.5, 0.4167, 0.5, 0.4167, 1.0, 0.5, 1.0, 0.4167, 0.5, 0.3333, 0.5, 0.3333, 1.0, 0.4167, 1.0, 0.3333, 0.5, 0.25, 0.5, 0.25, 1.0, 0.3333, 1.0, 0.25, 0.5, 0.1667, 0.5, 0.1667, 1.0, 0.25, 1.0, 0.1667, 0.5, 0.08333, 0.5, 0.08333, 1.0, 0.1667, 1.0, 0.08333, 0.5, 7.451e-08, 0.5, 7.451e-08, 1.0, 0.08333, 1.0, 1.0, 0.5, 1.0, 1.0, 0.9167, 1.0, 0.9167, 0.5, 0.25, 0.5, 0.25, 1.0, 0.25, 1.0, 0.25, 0.5, 0.8333, 0.5, 0.8333, 1.0, 0.75, 1.0, 0.75, 0.5, 0.6667, 1.0, 0.6667, 0.5, 0.6667, 0.5, 0.6667, 1.0, 0.6667, 0.5, 0.6667, 1.0, 0.5833, 1.0, 0.5833, 0.5, 7.451e-08, 0.5, 0.08333, 0.5, 0.08333, 0.5, 7.451e-08, 0.5, 0.5, 0.5, 0.5, 1.0, 0.4167, 1.0, 0.4167, 0.5, 0.8333, 0.5, 0.9167, 0.5, 0.9167, 0.5, 0.8333, 0.5, 0.3333, 0.5, 0.3333, 1.0, 0.25, 1.0, 0.25, 0.5, 0.75, 1.0, 0.6667, 1.0, 0.6667, 1.0, 0.75, 1.0, 0.1667, 0.5, 0.1667, 1.0, 0.08333, 1.0, 0.08333, 0.5, 0.08333, 0.5, 0.08333, 1.0, 0.08333, 1.0, 0.08333, 0.5, 0.1667, 1.0, 0.08333, 1.0, 0.08333, 1.0, 0.1667, 1.0, 0.6667, 0.5, 0.75, 0.5, 0.75, 0.5, 0.6667, 0.5, 0.25, 0.5, 0.3333, 0.5, 0.3333, 0.5, 0.25, 0.5, 0.75, 1.0, 0.6667, 1.0, 0.6667, 1.0, 0.75, 1.0, 0.3333, 1.0, 0.25, 1.0, 0.25, 1.0, 0.3333, 1.0, 0.8333, 0.5, 0.9167, 0.5, 0.9167, 0.5, 0.8333, 0.5, 0.4167, 0.5, 0.5, 0.5, 0.5, 0.5, 0.4167, 0.5, 7.451e-08, 0.5, 0.08333, 0.5, 0.08333, 0.5, 7.451e-08, 0.5, 0.9167, 1.0, 0.8333, 1.0, 0.8333, 1.0, 0.9167, 1.0, 0.5, 1.0, 0.4167, 1.0, 0.4167, 1.0, 0.5, 1.0, 0.08333, 1.0, 7.451e-08, 1.0, 7.451e-08, 1.0, 0.08333, 1.0, 0.5833, 0.5, 0.6667, 0.5, 0.6667, 0.5, 0.5833, 0.5, 0.1667, 0.5, 0.25, 0.5, 0.25, 0.5, 0.1667, 0.5, 0.6667, 1.0, 0.5833, 1.0, 0.5833, 1.0, 0.6667, 1.0, 0.25, 1.0, 0.1667, 1.0, 0.1667, 1.0, 0.25, 1.0, 0.75, 0.5, 0.8333, 0.5, 0.8333, 0.5, 0.75, 0.5, 0.3333, 0.5, 0.4167, 0.5, 0.4167, 0.5, 0.3333, 0.5, 0.9167, 0.5, 1.0, 0.5, 1.0, 0.5, 0.9167, 0.5, 0.8333, 1.0, 0.75, 1.0, 0.75, 1.0, 0.8333, 1.0, 0.4167, 1.0, 0.3333, 1.0, 0.3333, 1.0, 0.4167, 1.0, 1.0, 1.0, 0.9167, 1.0, 0.9167, 1.0, 1.0, 1.0, 0.5, 0.5, 0.5833, 0.5, 0.5833, 0.5, 0.5, 0.5, 0.08333, 0.5, 0.1667, 0.5, 0.1667, 0.5, 0.08333, 0.5, 0.5833, 1.0, 0.5, 1.0, 0.5, 1.0, 0.5833, 1.0, 0.9167, 0.5, 0.9167, 1.0, 0.8333, 1.0, 0.8333, 0.5, 0.75, 0.5, 0.75, 1.0, 0.6667, 1.0, 0.6667, 0.5, 0.5833, 0.5, 0.5833, 1.0, 0.5, 1.0, 0.5, 0.5, 0.4167, 0.5, 0.4167, 1.0, 0.3333, 1.0, 0.3333, 0.5, 0.25, 0.5, 0.25, 1.0, 0.1667, 1.0, 0.1667, 0.5, 0.08333, 0.5, 0.08333, 1.0, 7.451e-08, 1.0, 7.451e-08, 0.5, 0.9167, 1.0, 0.8333, 1.0, 0.8333, 1.0, 0.9167, 1.0, 0.08333, 1.0, 7.451e-08, 1.0, 7.451e-08, 1.0, 0.08333, 1.0, 0.1667, 0.5, 0.25, 0.5, 0.25, 0.5, 0.1667, 0.5, 0.8333, 1.0, 0.8333, 0.5, 0.8333, 0.5, 0.8333, 1.0, 0.4167, 0.5, 0.4167, 1.0, 0.4167, 1.0, 0.4167, 0.5, 0.25, 1.0, 0.1667, 1.0, 0.1667, 1.0, 0.25, 1.0, 0.3333, 0.5, 0.4167, 0.5, 0.4167, 0.5, 0.3333, 0.5, 0.5833, 0.5, 0.5833, 1.0, 0.5833, 1.0, 0.5833, 0.5, 0.1667, 1.0, 0.1667, 0.5, 0.1667, 0.5, 0.1667, 1.0, 0.4167, 1.0, 0.3333, 1.0, 0.3333, 1.0, 0.4167, 1.0, 0.5, 0.5, 0.5833, 0.5, 0.5833, 0.5, 0.5, 0.5, 0.75, 0.5, 0.75, 1.0, 0.75, 1.0, 0.75, 0.5, 0.3333, 1.0, 0.3333, 0.5, 0.3333, 0.5, 0.3333, 1.0, 1.0, 1.0, 1.0, 0.5, 1.0, 0.5, 1.0, 1.0, 0.5833, 1.0, 0.5, 1.0, 0.5, 1.0, 0.5833, 1.0, 0.6667, 0.5, 0.75, 0.5, 0.75, 0.5, 0.6667, 0.5, 0.9167, 0.5, 0.9167, 1.0, 0.9167, 1.0, 0.9167, 0.5, 0.5, 1.0, 0.5, 0.5, 0.5, 0.5, 0.5, 1.0])
me_cylinder_003.use_remesh_fix_poles = True
me_cylinder_003.use_remesh_preserve_attributes = False
me_cylinder_003.use_mirror_vertex_groups = False
me_cylinder_003.update()
me_cylinder_004 = bpy.data.meshes.new('Cylinder.004')
me_cylinder_004.from_pydata([(0.0, 1.0, -0.994), (0.0, 1.0, -0.5288), (0.5, 0.866, -0.994), (0.5, 0.866, -0.5288), (0.866, 0.5, -0.994), (0.866, 0.5, -0.5288), (1.0, -4.89e-08, -0.994), (1.0, -4.89e-08, -0.5288), (0.866, -0.5, -0.994), (0.866, -0.5, -0.5288), (0.5, -0.866, -0.994), (0.5, -0.866, -0.5288), (1.51e-07, -1.0, -0.994), (1.51e-07, -1.0, -0.5288), (-0.5, -0.866, -0.994), (-0.5, -0.866, -0.5288), (-0.866, -0.5, -0.994), (-0.866, -0.5, -0.5288), (-1.0, -4.701e-07, -0.994), (-1.0, -4.701e-07, -0.5288), (-0.866, 0.5, -0.994), (-0.866, 0.5, -0.5288), (-0.5, 0.866, -0.994), (-0.5, 0.866, -0.5288), (6.247e-09, 1.21, -1.043), (0.6048, 1.048, -1.043), (0.6048, 1.048, -0.4801), (6.247e-09, 1.21, -0.4801), (1.048, 0.6048, -1.043), (1.048, 0.6048, -0.4801), (1.21, -3e-08, -1.043), (1.21, -3e-08, -0.4801), (1.048, -0.6048, -1.043), (1.048, -0.6048, -0.4801), (0.6048, -1.048, -1.043), (0.6048, -1.048, -0.4801), (1.889e-07, -1.21, -1.043), (1.889e-07, -1.21, -0.4801), (-0.6048, -1.048, -1.043), (-0.6048, -1.048, -0.4801), (-1.048, -0.6048, -1.043), (-1.048, -0.6048, -0.4801), (-1.21, -5.395e-07, -1.043), (-1.21, -5.395e-07, -0.4801), (-1.048, 0.6048, -1.043), (-1.048, 0.6048, -0.4801), (-0.6048, 1.048, -1.043), (-0.6048, 1.048, -0.4801), (2.058e-08, 1.69, -1.155), (2.058e-08, 1.69, -0.3683), (0.8452, 1.464, -0.3683), (0.8452, 1.464, -1.155), (1.464, 0.8452, -1.155), (1.464, 0.8452, -0.3683), (1.69, 2.521e-08, -0.3683), (1.69, 2.521e-08, -1.155), (1.464, -0.8452, -1.155), (1.464, -0.8452, -0.3683), (0.8452, -1.464, -0.3683), (0.8452, -1.464, -1.155), (2.758e-07, -1.69, -1.155), (2.758e-07, -1.69, -0.3683), (-0.8452, -1.464, -0.3683), (-0.8452, -1.464, -1.155), (-1.464, -0.8452, -1.155), (-1.464, -0.8452, -0.3683), (-1.69, -6.868e-07, -0.3683), (-1.69, -6.868e-07, -1.155), (-1.464, 0.8452, -1.155), (-1.464, 0.8452, -0.3683), (-0.8452, 1.464, -0.3683), (-0.8452, 1.464, -1.155)], [], [(0, 2, 3, 1), (2, 4, 5, 3), (4, 6, 7, 5), (6, 8, 9, 7), (8, 10, 11, 9), (10, 12, 13, 11), (12, 14, 15, 13), (14, 16, 17, 15), (16, 18, 19, 17), (18, 20, 21, 19), (20, 22, 23, 21), (22, 0, 1, 23), (24, 27, 26, 25), (42, 43, 66, 67), (28, 29, 31, 30), (33, 32, 56, 57), (32, 33, 35, 34), (24, 46, 71, 48), (36, 37, 39, 38), (28, 25, 51, 52), (40, 41, 43, 42), (31, 33, 57, 54), (44, 45, 47, 46), (46, 47, 70, 71), (21, 23, 47, 45), (8, 6, 30, 32), (18, 16, 40, 42), (7, 9, 33, 31), (17, 19, 43, 41), (4, 2, 25, 28), (14, 12, 36, 38), (0, 22, 46, 24), (3, 5, 29, 26), (13, 15, 39, 37), (23, 1, 27, 47), (10, 8, 32, 34), (20, 18, 42, 44), (9, 11, 35, 33), (19, 21, 45, 43), (6, 4, 28, 30), (16, 14, 38, 40), (2, 0, 24, 25), (5, 7, 31, 29), (15, 17, 41, 39), (1, 3, 26, 27), (12, 10, 34, 36), (22, 20, 44, 46), (11, 13, 37, 35), (51, 50, 53, 52), (55, 54, 57, 56), (59, 58, 61, 60), (63, 62, 65, 64), (67, 66, 69, 68), (71, 70, 49, 48), (26, 29, 53, 50), (47, 27, 49, 70), (44, 42, 67, 68), (29, 28, 52, 53), (38, 39, 62, 63), (43, 45, 69, 66), (40, 38, 63, 64), (34, 35, 58, 59), (45, 44, 68, 69), (39, 41, 65, 62), (36, 34, 59, 60), (30, 31, 54, 55), (41, 40, 64, 65), (27, 24, 48, 49), (35, 37, 61, 58), (32, 30, 55, 56), (25, 26, 50, 51), (37, 36, 60, 61)])
me_cylinder_004.polygons.foreach_set('use_smooth', [True] * 72)
_uv = me_cylinder_004.uv_layers.new(name='UVMap')
_uv.uv.foreach_set('vector', [1.0, 0.5, 0.9167, 0.5, 0.9167, 1.0, 1.0, 1.0, 0.9167, 0.5, 0.8333, 0.5, 0.8333, 1.0, 0.9167, 1.0, 0.8333, 0.5, 0.75, 0.5, 0.75, 1.0, 0.8333, 1.0, 0.75, 0.5, 0.6667, 0.5, 0.6667, 1.0, 0.75, 1.0, 0.6667, 0.5, 0.5833, 0.5, 0.5833, 1.0, 0.6667, 1.0, 0.5833, 0.5, 0.5, 0.5, 0.5, 1.0, 0.5833, 1.0, 0.5, 0.5, 0.4167, 0.5, 0.4167, 1.0, 0.5, 1.0, 0.4167, 0.5, 0.3333, 0.5, 0.3333, 1.0, 0.4167, 1.0, 0.3333, 0.5, 0.25, 0.5, 0.25, 1.0, 0.3333, 1.0, 0.25, 0.5, 0.1667, 0.5, 0.1667, 1.0, 0.25, 1.0, 0.1667, 0.5, 0.08333, 0.5, 0.08333, 1.0, 0.1667, 1.0, 0.08333, 0.5, 7.451e-08, 0.5, 7.451e-08, 1.0, 0.08333, 1.0, 1.0, 0.5, 1.0, 1.0, 0.9167, 1.0, 0.9167, 0.5, 0.25, 0.5, 0.25, 1.0, 0.25, 1.0, 0.25, 0.5, 0.8333, 0.5, 0.8333, 1.0, 0.75, 1.0, 0.75, 0.5, 0.6667, 1.0, 0.6667, 0.5, 0.6667, 0.5, 0.6667, 1.0, 0.6667, 0.5, 0.6667, 1.0, 0.5833, 1.0, 0.5833, 0.5, 7.451e-08, 0.5, 0.08333, 0.5, 0.08333, 0.5, 7.451e-08, 0.5, 0.5, 0.5, 0.5, 1.0, 0.4167, 1.0, 0.4167, 0.5, 0.8333, 0.5, 0.9167, 0.5, 0.9167, 0.5, 0.8333, 0.5, 0.3333, 0.5, 0.3333, 1.0, 0.25, 1.0, 0.25, 0.5, 0.75, 1.0, 0.6667, 1.0, 0.6667, 1.0, 0.75, 1.0, 0.1667, 0.5, 0.1667, 1.0, 0.08333, 1.0, 0.08333, 0.5, 0.08333, 0.5, 0.08333, 1.0, 0.08333, 1.0, 0.08333, 0.5, 0.1667, 1.0, 0.08333, 1.0, 0.08333, 1.0, 0.1667, 1.0, 0.6667, 0.5, 0.75, 0.5, 0.75, 0.5, 0.6667, 0.5, 0.25, 0.5, 0.3333, 0.5, 0.3333, 0.5, 0.25, 0.5, 0.75, 1.0, 0.6667, 1.0, 0.6667, 1.0, 0.75, 1.0, 0.3333, 1.0, 0.25, 1.0, 0.25, 1.0, 0.3333, 1.0, 0.8333, 0.5, 0.9167, 0.5, 0.9167, 0.5, 0.8333, 0.5, 0.4167, 0.5, 0.5, 0.5, 0.5, 0.5, 0.4167, 0.5, 7.451e-08, 0.5, 0.08333, 0.5, 0.08333, 0.5, 7.451e-08, 0.5, 0.9167, 1.0, 0.8333, 1.0, 0.8333, 1.0, 0.9167, 1.0, 0.5, 1.0, 0.4167, 1.0, 0.4167, 1.0, 0.5, 1.0, 0.08333, 1.0, 7.451e-08, 1.0, 7.451e-08, 1.0, 0.08333, 1.0, 0.5833, 0.5, 0.6667, 0.5, 0.6667, 0.5, 0.5833, 0.5, 0.1667, 0.5, 0.25, 0.5, 0.25, 0.5, 0.1667, 0.5, 0.6667, 1.0, 0.5833, 1.0, 0.5833, 1.0, 0.6667, 1.0, 0.25, 1.0, 0.1667, 1.0, 0.1667, 1.0, 0.25, 1.0, 0.75, 0.5, 0.8333, 0.5, 0.8333, 0.5, 0.75, 0.5, 0.3333, 0.5, 0.4167, 0.5, 0.4167, 0.5, 0.3333, 0.5, 0.9167, 0.5, 1.0, 0.5, 1.0, 0.5, 0.9167, 0.5, 0.8333, 1.0, 0.75, 1.0, 0.75, 1.0, 0.8333, 1.0, 0.4167, 1.0, 0.3333, 1.0, 0.3333, 1.0, 0.4167, 1.0, 1.0, 1.0, 0.9167, 1.0, 0.9167, 1.0, 1.0, 1.0, 0.5, 0.5, 0.5833, 0.5, 0.5833, 0.5, 0.5, 0.5, 0.08333, 0.5, 0.1667, 0.5, 0.1667, 0.5, 0.08333, 0.5, 0.5833, 1.0, 0.5, 1.0, 0.5, 1.0, 0.5833, 1.0, 0.9167, 0.5, 0.9167, 1.0, 0.8333, 1.0, 0.8333, 0.5, 0.75, 0.5, 0.75, 1.0, 0.6667, 1.0, 0.6667, 0.5, 0.5833, 0.5, 0.5833, 1.0, 0.5, 1.0, 0.5, 0.5, 0.4167, 0.5, 0.4167, 1.0, 0.3333, 1.0, 0.3333, 0.5, 0.25, 0.5, 0.25, 1.0, 0.1667, 1.0, 0.1667, 0.5, 0.08333, 0.5, 0.08333, 1.0, 7.451e-08, 1.0, 7.451e-08, 0.5, 0.9167, 1.0, 0.8333, 1.0, 0.8333, 1.0, 0.9167, 1.0, 0.08333, 1.0, 7.451e-08, 1.0, 7.451e-08, 1.0, 0.08333, 1.0, 0.1667, 0.5, 0.25, 0.5, 0.25, 0.5, 0.1667, 0.5, 0.8333, 1.0, 0.8333, 0.5, 0.8333, 0.5, 0.8333, 1.0, 0.4167, 0.5, 0.4167, 1.0, 0.4167, 1.0, 0.4167, 0.5, 0.25, 1.0, 0.1667, 1.0, 0.1667, 1.0, 0.25, 1.0, 0.3333, 0.5, 0.4167, 0.5, 0.4167, 0.5, 0.3333, 0.5, 0.5833, 0.5, 0.5833, 1.0, 0.5833, 1.0, 0.5833, 0.5, 0.1667, 1.0, 0.1667, 0.5, 0.1667, 0.5, 0.1667, 1.0, 0.4167, 1.0, 0.3333, 1.0, 0.3333, 1.0, 0.4167, 1.0, 0.5, 0.5, 0.5833, 0.5, 0.5833, 0.5, 0.5, 0.5, 0.75, 0.5, 0.75, 1.0, 0.75, 1.0, 0.75, 0.5, 0.3333, 1.0, 0.3333, 0.5, 0.3333, 0.5, 0.3333, 1.0, 1.0, 1.0, 1.0, 0.5, 1.0, 0.5, 1.0, 1.0, 0.5833, 1.0, 0.5, 1.0, 0.5, 1.0, 0.5833, 1.0, 0.6667, 0.5, 0.75, 0.5, 0.75, 0.5, 0.6667, 0.5, 0.9167, 0.5, 0.9167, 1.0, 0.9167, 1.0, 0.9167, 0.5, 0.5, 1.0, 0.5, 0.5, 0.5, 0.5, 0.5, 1.0])
me_cylinder_004.use_remesh_fix_poles = True
me_cylinder_004.use_remesh_preserve_attributes = False
me_cylinder_004.use_mirror_vertex_groups = False
me_cylinder_004.update()

# ---- objects
ob_light = bpy.data.objects.new('Light', light_light)
ob_camera = bpy.data.objects.new('Camera', cam_camera)
ob_cylinder = bpy.data.objects.new('Cylinder', me_cylinder)
ob_cylinder_001 = bpy.data.objects.new('Cylinder.001', me_cylinder_001)
ob_cylinder_002 = bpy.data.objects.new('Cylinder.002', me_cylinder_002)
ob_cylinder_003 = bpy.data.objects.new('Cylinder.003', me_cylinder_003)
ob_cylinder_004 = bpy.data.objects.new('Cylinder.004', me_cylinder_004)

# ---- transforms, parenting, visibility, modifiers, constraints
ob_light.location = (4.076, 1.005, 5.904)
ob_light.rotation_euler = (0.6503, 0.05522, 1.866)
ob_light.lock_rotations_4d = False
ob_light.empty_display_type = 'ARROWS'
ob_light.color = (0.0, 0.0, 0.0, 0.0)
ob_light.lineart.crease_threshold = 0.0
ob_camera.location = (7.359, -6.926, 4.958)
ob_camera.rotation_euler = (1.109, 0.0, 0.8149)
ob_camera.lock_rotations_4d = False
ob_camera.empty_display_type = 'ARROWS'
ob_camera.color = (0.0, 0.0, 0.0, 0.0)
ob_camera.display_type = 'WIRE'
ob_camera.lineart.crease_threshold = 0.0
ob_cylinder.location = (0.0, 0.0, 1.0)
ob_cylinder.lineart.crease_threshold = 0.0
_m = ob_cylinder.modifiers.new('Bevel', 'BEVEL')
_m.limit_method = 'NONE'
_m = ob_cylinder.modifiers.new('Subdivision', 'SUBSURF')
_m.uv_smooth = 'PRESERVE_CORNERS'
_m.quality = 2
_m.levels = 2
_m.show_only_control_edges = False
ob_cylinder_001.location = (-2.018, 2.306, 0.8576)
ob_cylinder_001.rotation_euler = (-0.03215, 0.001943, 0.386)
ob_cylinder_001.lineart.crease_threshold = 0.0
_m = ob_cylinder_001.modifiers.new('Bevel', 'BEVEL')
_m.limit_method = 'NONE'
_m = ob_cylinder_001.modifiers.new('Subdivision', 'SUBSURF')
_m.uv_smooth = 'PRESERVE_CORNERS'
_m.quality = 2
_m.levels = 2
_m.show_only_control_edges = False
ob_cylinder_002.location = (-0.1879, -4.12, 0.9635)
ob_cylinder_002.lineart.crease_threshold = 0.0
_m = ob_cylinder_002.modifiers.new('Bevel', 'BEVEL')
_m.limit_method = 'NONE'
_m = ob_cylinder_002.modifiers.new('Subdivision', 'SUBSURF')
_m.uv_smooth = 'PRESERVE_CORNERS'
_m.quality = 2
_m.levels = 2
_m.show_only_control_edges = False
ob_cylinder_003.location = (-2.206, -1.815, 0.8211)
ob_cylinder_003.rotation_euler = (-0.03215, 0.001943, 0.386)
ob_cylinder_003.lineart.crease_threshold = 0.0
_m = ob_cylinder_003.modifiers.new('Bevel', 'BEVEL')
_m.limit_method = 'NONE'
_m = ob_cylinder_003.modifiers.new('Subdivision', 'SUBSURF')
_m.uv_smooth = 'PRESERVE_CORNERS'
_m.quality = 2
_m.levels = 2
_m.show_only_control_edges = False
ob_cylinder_004.location = (2.396, -2.753, 1.051)
ob_cylinder_004.lineart.crease_threshold = 0.0
_m = ob_cylinder_004.modifiers.new('Bevel', 'BEVEL')
_m.limit_method = 'NONE'
_m = ob_cylinder_004.modifiers.new('Subdivision', 'SUBSURF')
_m.uv_smooth = 'PRESERVE_CORNERS'
_m.quality = 2
_m.levels = 2
_m.show_only_control_edges = False

# ---- collection membership
col_collection.objects.link(ob_light)
col_collection.objects.link(ob_camera)
col_collection.objects.link(ob_cylinder)
col_collection.objects.link(ob_cylinder_001)
col_collection.objects.link(ob_cylinder_002)
col_collection.objects.link(ob_cylinder_003)
col_collection.objects.link(ob_cylinder_004)

# ---- scene / render settings (as saved in the file)
scene.camera = ob_camera
scene.frame_start = 1; scene.frame_end = 250; scene.frame_set(1)
scene.render.engine = 'BLENDER_EEVEE_NEXT'
scene.cycles.use_denoising = False
scene.cycles.samples = 128
scene.cycles.sampling_pattern = 'TABULATED_SOBOL'
scene.cycles.use_adaptive_sampling = False
scene.cycles.use_light_tree = False
scene.view_settings.view_transform = 'Filmic'
bpy.context.view_layer.update()
